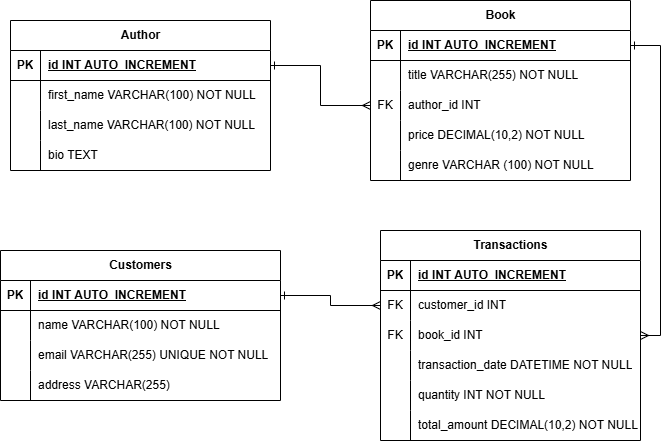

The diagram above was exported from draw.io. Its source (the exported page's mxGraphModel, read from the mxfile embedded in the PNG):
<mxGraphModel dx="1892" dy="565" grid="1" gridSize="10" guides="1" tooltips="1" connect="1" arrows="1" fold="1" page="1" pageScale="1" pageWidth="850" pageHeight="1100" math="0" shadow="0">
  <root>
    <mxCell id="0" />
    <mxCell id="1" parent="0" />
    <mxCell id="a52vj_y1vE0oJ6LS8Svw-1" value="Book" style="shape=table;startSize=30;container=1;collapsible=1;childLayout=tableLayout;fixedRows=1;rowLines=0;fontStyle=1;align=center;resizeLast=1;html=1;" vertex="1" parent="1">
      <mxGeometry x="260" y="30" width="260" height="180" as="geometry" />
    </mxCell>
    <mxCell id="a52vj_y1vE0oJ6LS8Svw-2" value="" style="shape=tableRow;horizontal=0;startSize=0;swimlaneHead=0;swimlaneBody=0;fillColor=none;collapsible=0;dropTarget=0;points=[[0,0.5],[1,0.5]];portConstraint=eastwest;top=0;left=0;right=0;bottom=1;" vertex="1" parent="a52vj_y1vE0oJ6LS8Svw-1">
      <mxGeometry y="30" width="260" height="30" as="geometry" />
    </mxCell>
    <mxCell id="a52vj_y1vE0oJ6LS8Svw-3" value="PK" style="shape=partialRectangle;connectable=0;fillColor=none;top=0;left=0;bottom=0;right=0;fontStyle=1;overflow=hidden;whiteSpace=wrap;html=1;" vertex="1" parent="a52vj_y1vE0oJ6LS8Svw-2">
      <mxGeometry width="30" height="30" as="geometry">
        <mxRectangle width="30" height="30" as="alternateBounds" />
      </mxGeometry>
    </mxCell>
    <mxCell id="a52vj_y1vE0oJ6LS8Svw-4" value="id INT AUTO_INCREMENT" style="shape=partialRectangle;connectable=0;fillColor=none;top=0;left=0;bottom=0;right=0;align=left;spacingLeft=6;fontStyle=5;overflow=hidden;whiteSpace=wrap;html=1;" vertex="1" parent="a52vj_y1vE0oJ6LS8Svw-2">
      <mxGeometry x="30" width="230" height="30" as="geometry">
        <mxRectangle width="230" height="30" as="alternateBounds" />
      </mxGeometry>
    </mxCell>
    <mxCell id="a52vj_y1vE0oJ6LS8Svw-5" value="" style="shape=tableRow;horizontal=0;startSize=0;swimlaneHead=0;swimlaneBody=0;fillColor=none;collapsible=0;dropTarget=0;points=[[0,0.5],[1,0.5]];portConstraint=eastwest;top=0;left=0;right=0;bottom=0;" vertex="1" parent="a52vj_y1vE0oJ6LS8Svw-1">
      <mxGeometry y="60" width="260" height="30" as="geometry" />
    </mxCell>
    <mxCell id="a52vj_y1vE0oJ6LS8Svw-6" value="" style="shape=partialRectangle;connectable=0;fillColor=none;top=0;left=0;bottom=0;right=0;editable=1;overflow=hidden;whiteSpace=wrap;html=1;" vertex="1" parent="a52vj_y1vE0oJ6LS8Svw-5">
      <mxGeometry width="30" height="30" as="geometry">
        <mxRectangle width="30" height="30" as="alternateBounds" />
      </mxGeometry>
    </mxCell>
    <mxCell id="a52vj_y1vE0oJ6LS8Svw-7" value="title VARCHAR(255) NOT NULL" style="shape=partialRectangle;connectable=0;fillColor=none;top=0;left=0;bottom=0;right=0;align=left;spacingLeft=6;overflow=hidden;whiteSpace=wrap;html=1;" vertex="1" parent="a52vj_y1vE0oJ6LS8Svw-5">
      <mxGeometry x="30" width="230" height="30" as="geometry">
        <mxRectangle width="230" height="30" as="alternateBounds" />
      </mxGeometry>
    </mxCell>
    <mxCell id="a52vj_y1vE0oJ6LS8Svw-8" value="" style="shape=tableRow;horizontal=0;startSize=0;swimlaneHead=0;swimlaneBody=0;fillColor=none;collapsible=0;dropTarget=0;points=[[0,0.5],[1,0.5]];portConstraint=eastwest;top=0;left=0;right=0;bottom=0;" vertex="1" parent="a52vj_y1vE0oJ6LS8Svw-1">
      <mxGeometry y="90" width="260" height="30" as="geometry" />
    </mxCell>
    <mxCell id="a52vj_y1vE0oJ6LS8Svw-9" value="FK" style="shape=partialRectangle;connectable=0;fillColor=none;top=0;left=0;bottom=0;right=0;editable=1;overflow=hidden;whiteSpace=wrap;html=1;" vertex="1" parent="a52vj_y1vE0oJ6LS8Svw-8">
      <mxGeometry width="30" height="30" as="geometry">
        <mxRectangle width="30" height="30" as="alternateBounds" />
      </mxGeometry>
    </mxCell>
    <mxCell id="a52vj_y1vE0oJ6LS8Svw-10" value="author_id INT" style="shape=partialRectangle;connectable=0;fillColor=none;top=0;left=0;bottom=0;right=0;align=left;spacingLeft=6;overflow=hidden;whiteSpace=wrap;html=1;" vertex="1" parent="a52vj_y1vE0oJ6LS8Svw-8">
      <mxGeometry x="30" width="230" height="30" as="geometry">
        <mxRectangle width="230" height="30" as="alternateBounds" />
      </mxGeometry>
    </mxCell>
    <mxCell id="a52vj_y1vE0oJ6LS8Svw-11" value="" style="shape=tableRow;horizontal=0;startSize=0;swimlaneHead=0;swimlaneBody=0;fillColor=none;collapsible=0;dropTarget=0;points=[[0,0.5],[1,0.5]];portConstraint=eastwest;top=0;left=0;right=0;bottom=0;" vertex="1" parent="a52vj_y1vE0oJ6LS8Svw-1">
      <mxGeometry y="120" width="260" height="30" as="geometry" />
    </mxCell>
    <mxCell id="a52vj_y1vE0oJ6LS8Svw-12" value="" style="shape=partialRectangle;connectable=0;fillColor=none;top=0;left=0;bottom=0;right=0;editable=1;overflow=hidden;whiteSpace=wrap;html=1;" vertex="1" parent="a52vj_y1vE0oJ6LS8Svw-11">
      <mxGeometry width="30" height="30" as="geometry">
        <mxRectangle width="30" height="30" as="alternateBounds" />
      </mxGeometry>
    </mxCell>
    <mxCell id="a52vj_y1vE0oJ6LS8Svw-13" value="price DECIMAL(10,2) NOT NULL" style="shape=partialRectangle;connectable=0;fillColor=none;top=0;left=0;bottom=0;right=0;align=left;spacingLeft=6;overflow=hidden;whiteSpace=wrap;html=1;" vertex="1" parent="a52vj_y1vE0oJ6LS8Svw-11">
      <mxGeometry x="30" width="230" height="30" as="geometry">
        <mxRectangle width="230" height="30" as="alternateBounds" />
      </mxGeometry>
    </mxCell>
    <mxCell id="a52vj_y1vE0oJ6LS8Svw-53" style="shape=tableRow;horizontal=0;startSize=0;swimlaneHead=0;swimlaneBody=0;fillColor=none;collapsible=0;dropTarget=0;points=[[0,0.5],[1,0.5]];portConstraint=eastwest;top=0;left=0;right=0;bottom=0;" vertex="1" parent="a52vj_y1vE0oJ6LS8Svw-1">
      <mxGeometry y="150" width="260" height="30" as="geometry" />
    </mxCell>
    <mxCell id="a52vj_y1vE0oJ6LS8Svw-54" style="shape=partialRectangle;connectable=0;fillColor=none;top=0;left=0;bottom=0;right=0;editable=1;overflow=hidden;whiteSpace=wrap;html=1;" vertex="1" parent="a52vj_y1vE0oJ6LS8Svw-53">
      <mxGeometry width="30" height="30" as="geometry">
        <mxRectangle width="30" height="30" as="alternateBounds" />
      </mxGeometry>
    </mxCell>
    <mxCell id="a52vj_y1vE0oJ6LS8Svw-55" value="genre VARCHAR (100) NOT NULL" style="shape=partialRectangle;connectable=0;fillColor=none;top=0;left=0;bottom=0;right=0;align=left;spacingLeft=6;overflow=hidden;whiteSpace=wrap;html=1;" vertex="1" parent="a52vj_y1vE0oJ6LS8Svw-53">
      <mxGeometry x="30" width="230" height="30" as="geometry">
        <mxRectangle width="230" height="30" as="alternateBounds" />
      </mxGeometry>
    </mxCell>
    <mxCell id="a52vj_y1vE0oJ6LS8Svw-14" value="Author" style="shape=table;startSize=30;container=1;collapsible=1;childLayout=tableLayout;fixedRows=1;rowLines=0;fontStyle=1;align=center;resizeLast=1;html=1;" vertex="1" parent="1">
      <mxGeometry x="-100" y="50" width="260" height="150" as="geometry" />
    </mxCell>
    <mxCell id="a52vj_y1vE0oJ6LS8Svw-15" value="" style="shape=tableRow;horizontal=0;startSize=0;swimlaneHead=0;swimlaneBody=0;fillColor=none;collapsible=0;dropTarget=0;points=[[0,0.5],[1,0.5]];portConstraint=eastwest;top=0;left=0;right=0;bottom=1;" vertex="1" parent="a52vj_y1vE0oJ6LS8Svw-14">
      <mxGeometry y="30" width="260" height="30" as="geometry" />
    </mxCell>
    <mxCell id="a52vj_y1vE0oJ6LS8Svw-16" value="PK" style="shape=partialRectangle;connectable=0;fillColor=none;top=0;left=0;bottom=0;right=0;fontStyle=1;overflow=hidden;whiteSpace=wrap;html=1;" vertex="1" parent="a52vj_y1vE0oJ6LS8Svw-15">
      <mxGeometry width="30" height="30" as="geometry">
        <mxRectangle width="30" height="30" as="alternateBounds" />
      </mxGeometry>
    </mxCell>
    <mxCell id="a52vj_y1vE0oJ6LS8Svw-17" value="id INT AUTO_INCREMENT" style="shape=partialRectangle;connectable=0;fillColor=none;top=0;left=0;bottom=0;right=0;align=left;spacingLeft=6;fontStyle=5;overflow=hidden;whiteSpace=wrap;html=1;" vertex="1" parent="a52vj_y1vE0oJ6LS8Svw-15">
      <mxGeometry x="30" width="230" height="30" as="geometry">
        <mxRectangle width="230" height="30" as="alternateBounds" />
      </mxGeometry>
    </mxCell>
    <mxCell id="a52vj_y1vE0oJ6LS8Svw-18" value="" style="shape=tableRow;horizontal=0;startSize=0;swimlaneHead=0;swimlaneBody=0;fillColor=none;collapsible=0;dropTarget=0;points=[[0,0.5],[1,0.5]];portConstraint=eastwest;top=0;left=0;right=0;bottom=0;" vertex="1" parent="a52vj_y1vE0oJ6LS8Svw-14">
      <mxGeometry y="60" width="260" height="30" as="geometry" />
    </mxCell>
    <mxCell id="a52vj_y1vE0oJ6LS8Svw-19" value="" style="shape=partialRectangle;connectable=0;fillColor=none;top=0;left=0;bottom=0;right=0;editable=1;overflow=hidden;whiteSpace=wrap;html=1;" vertex="1" parent="a52vj_y1vE0oJ6LS8Svw-18">
      <mxGeometry width="30" height="30" as="geometry">
        <mxRectangle width="30" height="30" as="alternateBounds" />
      </mxGeometry>
    </mxCell>
    <mxCell id="a52vj_y1vE0oJ6LS8Svw-20" value="first_name VARCHAR(100) NOT NULL" style="shape=partialRectangle;connectable=0;fillColor=none;top=0;left=0;bottom=0;right=0;align=left;spacingLeft=6;overflow=hidden;whiteSpace=wrap;html=1;" vertex="1" parent="a52vj_y1vE0oJ6LS8Svw-18">
      <mxGeometry x="30" width="230" height="30" as="geometry">
        <mxRectangle width="230" height="30" as="alternateBounds" />
      </mxGeometry>
    </mxCell>
    <mxCell id="a52vj_y1vE0oJ6LS8Svw-21" value="" style="shape=tableRow;horizontal=0;startSize=0;swimlaneHead=0;swimlaneBody=0;fillColor=none;collapsible=0;dropTarget=0;points=[[0,0.5],[1,0.5]];portConstraint=eastwest;top=0;left=0;right=0;bottom=0;" vertex="1" parent="a52vj_y1vE0oJ6LS8Svw-14">
      <mxGeometry y="90" width="260" height="30" as="geometry" />
    </mxCell>
    <mxCell id="a52vj_y1vE0oJ6LS8Svw-22" value="" style="shape=partialRectangle;connectable=0;fillColor=none;top=0;left=0;bottom=0;right=0;editable=1;overflow=hidden;whiteSpace=wrap;html=1;" vertex="1" parent="a52vj_y1vE0oJ6LS8Svw-21">
      <mxGeometry width="30" height="30" as="geometry">
        <mxRectangle width="30" height="30" as="alternateBounds" />
      </mxGeometry>
    </mxCell>
    <mxCell id="a52vj_y1vE0oJ6LS8Svw-23" value="last_name VARCHAR(100) NOT NULL" style="shape=partialRectangle;connectable=0;fillColor=none;top=0;left=0;bottom=0;right=0;align=left;spacingLeft=6;overflow=hidden;whiteSpace=wrap;html=1;" vertex="1" parent="a52vj_y1vE0oJ6LS8Svw-21">
      <mxGeometry x="30" width="230" height="30" as="geometry">
        <mxRectangle width="230" height="30" as="alternateBounds" />
      </mxGeometry>
    </mxCell>
    <mxCell id="a52vj_y1vE0oJ6LS8Svw-24" value="" style="shape=tableRow;horizontal=0;startSize=0;swimlaneHead=0;swimlaneBody=0;fillColor=none;collapsible=0;dropTarget=0;points=[[0,0.5],[1,0.5]];portConstraint=eastwest;top=0;left=0;right=0;bottom=0;" vertex="1" parent="a52vj_y1vE0oJ6LS8Svw-14">
      <mxGeometry y="120" width="260" height="30" as="geometry" />
    </mxCell>
    <mxCell id="a52vj_y1vE0oJ6LS8Svw-25" value="" style="shape=partialRectangle;connectable=0;fillColor=none;top=0;left=0;bottom=0;right=0;editable=1;overflow=hidden;whiteSpace=wrap;html=1;" vertex="1" parent="a52vj_y1vE0oJ6LS8Svw-24">
      <mxGeometry width="30" height="30" as="geometry">
        <mxRectangle width="30" height="30" as="alternateBounds" />
      </mxGeometry>
    </mxCell>
    <mxCell id="a52vj_y1vE0oJ6LS8Svw-26" value="bio TEXT" style="shape=partialRectangle;connectable=0;fillColor=none;top=0;left=0;bottom=0;right=0;align=left;spacingLeft=6;overflow=hidden;whiteSpace=wrap;html=1;" vertex="1" parent="a52vj_y1vE0oJ6LS8Svw-24">
      <mxGeometry x="30" width="230" height="30" as="geometry">
        <mxRectangle width="230" height="30" as="alternateBounds" />
      </mxGeometry>
    </mxCell>
    <mxCell id="a52vj_y1vE0oJ6LS8Svw-27" value="Customers" style="shape=table;startSize=30;container=1;collapsible=1;childLayout=tableLayout;fixedRows=1;rowLines=0;fontStyle=1;align=center;resizeLast=1;html=1;" vertex="1" parent="1">
      <mxGeometry x="-110" y="280" width="280" height="150" as="geometry" />
    </mxCell>
    <mxCell id="a52vj_y1vE0oJ6LS8Svw-28" value="" style="shape=tableRow;horizontal=0;startSize=0;swimlaneHead=0;swimlaneBody=0;fillColor=none;collapsible=0;dropTarget=0;points=[[0,0.5],[1,0.5]];portConstraint=eastwest;top=0;left=0;right=0;bottom=1;" vertex="1" parent="a52vj_y1vE0oJ6LS8Svw-27">
      <mxGeometry y="30" width="280" height="30" as="geometry" />
    </mxCell>
    <mxCell id="a52vj_y1vE0oJ6LS8Svw-29" value="PK" style="shape=partialRectangle;connectable=0;fillColor=none;top=0;left=0;bottom=0;right=0;fontStyle=1;overflow=hidden;whiteSpace=wrap;html=1;" vertex="1" parent="a52vj_y1vE0oJ6LS8Svw-28">
      <mxGeometry width="30" height="30" as="geometry">
        <mxRectangle width="30" height="30" as="alternateBounds" />
      </mxGeometry>
    </mxCell>
    <mxCell id="a52vj_y1vE0oJ6LS8Svw-30" value="id INT AUTO_INCREMENT" style="shape=partialRectangle;connectable=0;fillColor=none;top=0;left=0;bottom=0;right=0;align=left;spacingLeft=6;fontStyle=5;overflow=hidden;whiteSpace=wrap;html=1;" vertex="1" parent="a52vj_y1vE0oJ6LS8Svw-28">
      <mxGeometry x="30" width="250" height="30" as="geometry">
        <mxRectangle width="250" height="30" as="alternateBounds" />
      </mxGeometry>
    </mxCell>
    <mxCell id="a52vj_y1vE0oJ6LS8Svw-31" value="" style="shape=tableRow;horizontal=0;startSize=0;swimlaneHead=0;swimlaneBody=0;fillColor=none;collapsible=0;dropTarget=0;points=[[0,0.5],[1,0.5]];portConstraint=eastwest;top=0;left=0;right=0;bottom=0;" vertex="1" parent="a52vj_y1vE0oJ6LS8Svw-27">
      <mxGeometry y="60" width="280" height="30" as="geometry" />
    </mxCell>
    <mxCell id="a52vj_y1vE0oJ6LS8Svw-32" value="" style="shape=partialRectangle;connectable=0;fillColor=none;top=0;left=0;bottom=0;right=0;editable=1;overflow=hidden;whiteSpace=wrap;html=1;" vertex="1" parent="a52vj_y1vE0oJ6LS8Svw-31">
      <mxGeometry width="30" height="30" as="geometry">
        <mxRectangle width="30" height="30" as="alternateBounds" />
      </mxGeometry>
    </mxCell>
    <mxCell id="a52vj_y1vE0oJ6LS8Svw-33" value="name VARCHAR(100) NOT NULL" style="shape=partialRectangle;connectable=0;fillColor=none;top=0;left=0;bottom=0;right=0;align=left;spacingLeft=6;overflow=hidden;whiteSpace=wrap;html=1;" vertex="1" parent="a52vj_y1vE0oJ6LS8Svw-31">
      <mxGeometry x="30" width="250" height="30" as="geometry">
        <mxRectangle width="250" height="30" as="alternateBounds" />
      </mxGeometry>
    </mxCell>
    <mxCell id="a52vj_y1vE0oJ6LS8Svw-34" value="" style="shape=tableRow;horizontal=0;startSize=0;swimlaneHead=0;swimlaneBody=0;fillColor=none;collapsible=0;dropTarget=0;points=[[0,0.5],[1,0.5]];portConstraint=eastwest;top=0;left=0;right=0;bottom=0;" vertex="1" parent="a52vj_y1vE0oJ6LS8Svw-27">
      <mxGeometry y="90" width="280" height="30" as="geometry" />
    </mxCell>
    <mxCell id="a52vj_y1vE0oJ6LS8Svw-35" value="" style="shape=partialRectangle;connectable=0;fillColor=none;top=0;left=0;bottom=0;right=0;editable=1;overflow=hidden;whiteSpace=wrap;html=1;" vertex="1" parent="a52vj_y1vE0oJ6LS8Svw-34">
      <mxGeometry width="30" height="30" as="geometry">
        <mxRectangle width="30" height="30" as="alternateBounds" />
      </mxGeometry>
    </mxCell>
    <mxCell id="a52vj_y1vE0oJ6LS8Svw-36" value="email VARCHAR(255) UNIQUE NOT NULL" style="shape=partialRectangle;connectable=0;fillColor=none;top=0;left=0;bottom=0;right=0;align=left;spacingLeft=6;overflow=hidden;whiteSpace=wrap;html=1;" vertex="1" parent="a52vj_y1vE0oJ6LS8Svw-34">
      <mxGeometry x="30" width="250" height="30" as="geometry">
        <mxRectangle width="250" height="30" as="alternateBounds" />
      </mxGeometry>
    </mxCell>
    <mxCell id="a52vj_y1vE0oJ6LS8Svw-37" value="" style="shape=tableRow;horizontal=0;startSize=0;swimlaneHead=0;swimlaneBody=0;fillColor=none;collapsible=0;dropTarget=0;points=[[0,0.5],[1,0.5]];portConstraint=eastwest;top=0;left=0;right=0;bottom=0;" vertex="1" parent="a52vj_y1vE0oJ6LS8Svw-27">
      <mxGeometry y="120" width="280" height="30" as="geometry" />
    </mxCell>
    <mxCell id="a52vj_y1vE0oJ6LS8Svw-38" value="" style="shape=partialRectangle;connectable=0;fillColor=none;top=0;left=0;bottom=0;right=0;editable=1;overflow=hidden;whiteSpace=wrap;html=1;" vertex="1" parent="a52vj_y1vE0oJ6LS8Svw-37">
      <mxGeometry width="30" height="30" as="geometry">
        <mxRectangle width="30" height="30" as="alternateBounds" />
      </mxGeometry>
    </mxCell>
    <mxCell id="a52vj_y1vE0oJ6LS8Svw-39" value="address VARCHAR(255)" style="shape=partialRectangle;connectable=0;fillColor=none;top=0;left=0;bottom=0;right=0;align=left;spacingLeft=6;overflow=hidden;whiteSpace=wrap;html=1;" vertex="1" parent="a52vj_y1vE0oJ6LS8Svw-37">
      <mxGeometry x="30" width="250" height="30" as="geometry">
        <mxRectangle width="250" height="30" as="alternateBounds" />
      </mxGeometry>
    </mxCell>
    <mxCell id="a52vj_y1vE0oJ6LS8Svw-40" value="Transactions" style="shape=table;startSize=30;container=1;collapsible=1;childLayout=tableLayout;fixedRows=1;rowLines=0;fontStyle=1;align=center;resizeLast=1;html=1;" vertex="1" parent="1">
      <mxGeometry x="270" y="260" width="260" height="210" as="geometry" />
    </mxCell>
    <mxCell id="a52vj_y1vE0oJ6LS8Svw-41" value="" style="shape=tableRow;horizontal=0;startSize=0;swimlaneHead=0;swimlaneBody=0;fillColor=none;collapsible=0;dropTarget=0;points=[[0,0.5],[1,0.5]];portConstraint=eastwest;top=0;left=0;right=0;bottom=1;" vertex="1" parent="a52vj_y1vE0oJ6LS8Svw-40">
      <mxGeometry y="30" width="260" height="30" as="geometry" />
    </mxCell>
    <mxCell id="a52vj_y1vE0oJ6LS8Svw-42" value="PK" style="shape=partialRectangle;connectable=0;fillColor=none;top=0;left=0;bottom=0;right=0;fontStyle=1;overflow=hidden;whiteSpace=wrap;html=1;" vertex="1" parent="a52vj_y1vE0oJ6LS8Svw-41">
      <mxGeometry width="30" height="30" as="geometry">
        <mxRectangle width="30" height="30" as="alternateBounds" />
      </mxGeometry>
    </mxCell>
    <mxCell id="a52vj_y1vE0oJ6LS8Svw-43" value="id INT AUTO_INCREMENT" style="shape=partialRectangle;connectable=0;fillColor=none;top=0;left=0;bottom=0;right=0;align=left;spacingLeft=6;fontStyle=5;overflow=hidden;whiteSpace=wrap;html=1;" vertex="1" parent="a52vj_y1vE0oJ6LS8Svw-41">
      <mxGeometry x="30" width="230" height="30" as="geometry">
        <mxRectangle width="230" height="30" as="alternateBounds" />
      </mxGeometry>
    </mxCell>
    <mxCell id="a52vj_y1vE0oJ6LS8Svw-44" value="" style="shape=tableRow;horizontal=0;startSize=0;swimlaneHead=0;swimlaneBody=0;fillColor=none;collapsible=0;dropTarget=0;points=[[0,0.5],[1,0.5]];portConstraint=eastwest;top=0;left=0;right=0;bottom=0;" vertex="1" parent="a52vj_y1vE0oJ6LS8Svw-40">
      <mxGeometry y="60" width="260" height="30" as="geometry" />
    </mxCell>
    <mxCell id="a52vj_y1vE0oJ6LS8Svw-45" value="FK" style="shape=partialRectangle;connectable=0;fillColor=none;top=0;left=0;bottom=0;right=0;editable=1;overflow=hidden;whiteSpace=wrap;html=1;" vertex="1" parent="a52vj_y1vE0oJ6LS8Svw-44">
      <mxGeometry width="30" height="30" as="geometry">
        <mxRectangle width="30" height="30" as="alternateBounds" />
      </mxGeometry>
    </mxCell>
    <mxCell id="a52vj_y1vE0oJ6LS8Svw-46" value="customer_id INT" style="shape=partialRectangle;connectable=0;fillColor=none;top=0;left=0;bottom=0;right=0;align=left;spacingLeft=6;overflow=hidden;whiteSpace=wrap;html=1;" vertex="1" parent="a52vj_y1vE0oJ6LS8Svw-44">
      <mxGeometry x="30" width="230" height="30" as="geometry">
        <mxRectangle width="230" height="30" as="alternateBounds" />
      </mxGeometry>
    </mxCell>
    <mxCell id="a52vj_y1vE0oJ6LS8Svw-47" value="" style="shape=tableRow;horizontal=0;startSize=0;swimlaneHead=0;swimlaneBody=0;fillColor=none;collapsible=0;dropTarget=0;points=[[0,0.5],[1,0.5]];portConstraint=eastwest;top=0;left=0;right=0;bottom=0;" vertex="1" parent="a52vj_y1vE0oJ6LS8Svw-40">
      <mxGeometry y="90" width="260" height="30" as="geometry" />
    </mxCell>
    <mxCell id="a52vj_y1vE0oJ6LS8Svw-48" value="FK" style="shape=partialRectangle;connectable=0;fillColor=none;top=0;left=0;bottom=0;right=0;editable=1;overflow=hidden;whiteSpace=wrap;html=1;" vertex="1" parent="a52vj_y1vE0oJ6LS8Svw-47">
      <mxGeometry width="30" height="30" as="geometry">
        <mxRectangle width="30" height="30" as="alternateBounds" />
      </mxGeometry>
    </mxCell>
    <mxCell id="a52vj_y1vE0oJ6LS8Svw-49" value="book_id INT" style="shape=partialRectangle;connectable=0;fillColor=none;top=0;left=0;bottom=0;right=0;align=left;spacingLeft=6;overflow=hidden;whiteSpace=wrap;html=1;" vertex="1" parent="a52vj_y1vE0oJ6LS8Svw-47">
      <mxGeometry x="30" width="230" height="30" as="geometry">
        <mxRectangle width="230" height="30" as="alternateBounds" />
      </mxGeometry>
    </mxCell>
    <mxCell id="a52vj_y1vE0oJ6LS8Svw-50" value="" style="shape=tableRow;horizontal=0;startSize=0;swimlaneHead=0;swimlaneBody=0;fillColor=none;collapsible=0;dropTarget=0;points=[[0,0.5],[1,0.5]];portConstraint=eastwest;top=0;left=0;right=0;bottom=0;" vertex="1" parent="a52vj_y1vE0oJ6LS8Svw-40">
      <mxGeometry y="120" width="260" height="30" as="geometry" />
    </mxCell>
    <mxCell id="a52vj_y1vE0oJ6LS8Svw-51" value="" style="shape=partialRectangle;connectable=0;fillColor=none;top=0;left=0;bottom=0;right=0;editable=1;overflow=hidden;whiteSpace=wrap;html=1;" vertex="1" parent="a52vj_y1vE0oJ6LS8Svw-50">
      <mxGeometry width="30" height="30" as="geometry">
        <mxRectangle width="30" height="30" as="alternateBounds" />
      </mxGeometry>
    </mxCell>
    <mxCell id="a52vj_y1vE0oJ6LS8Svw-52" value="transaction_date DATETIME NOT NULL" style="shape=partialRectangle;connectable=0;fillColor=none;top=0;left=0;bottom=0;right=0;align=left;spacingLeft=6;overflow=hidden;whiteSpace=wrap;html=1;" vertex="1" parent="a52vj_y1vE0oJ6LS8Svw-50">
      <mxGeometry x="30" width="230" height="30" as="geometry">
        <mxRectangle width="230" height="30" as="alternateBounds" />
      </mxGeometry>
    </mxCell>
    <mxCell id="a52vj_y1vE0oJ6LS8Svw-60" style="shape=tableRow;horizontal=0;startSize=0;swimlaneHead=0;swimlaneBody=0;fillColor=none;collapsible=0;dropTarget=0;points=[[0,0.5],[1,0.5]];portConstraint=eastwest;top=0;left=0;right=0;bottom=0;" vertex="1" parent="a52vj_y1vE0oJ6LS8Svw-40">
      <mxGeometry y="150" width="260" height="30" as="geometry" />
    </mxCell>
    <mxCell id="a52vj_y1vE0oJ6LS8Svw-61" style="shape=partialRectangle;connectable=0;fillColor=none;top=0;left=0;bottom=0;right=0;editable=1;overflow=hidden;whiteSpace=wrap;html=1;" vertex="1" parent="a52vj_y1vE0oJ6LS8Svw-60">
      <mxGeometry width="30" height="30" as="geometry">
        <mxRectangle width="30" height="30" as="alternateBounds" />
      </mxGeometry>
    </mxCell>
    <mxCell id="a52vj_y1vE0oJ6LS8Svw-62" value="quantity INT NOT NULL" style="shape=partialRectangle;connectable=0;fillColor=none;top=0;left=0;bottom=0;right=0;align=left;spacingLeft=6;overflow=hidden;whiteSpace=wrap;html=1;" vertex="1" parent="a52vj_y1vE0oJ6LS8Svw-60">
      <mxGeometry x="30" width="230" height="30" as="geometry">
        <mxRectangle width="230" height="30" as="alternateBounds" />
      </mxGeometry>
    </mxCell>
    <mxCell id="a52vj_y1vE0oJ6LS8Svw-57" style="shape=tableRow;horizontal=0;startSize=0;swimlaneHead=0;swimlaneBody=0;fillColor=none;collapsible=0;dropTarget=0;points=[[0,0.5],[1,0.5]];portConstraint=eastwest;top=0;left=0;right=0;bottom=0;" vertex="1" parent="a52vj_y1vE0oJ6LS8Svw-40">
      <mxGeometry y="180" width="260" height="30" as="geometry" />
    </mxCell>
    <mxCell id="a52vj_y1vE0oJ6LS8Svw-58" style="shape=partialRectangle;connectable=0;fillColor=none;top=0;left=0;bottom=0;right=0;editable=1;overflow=hidden;whiteSpace=wrap;html=1;" vertex="1" parent="a52vj_y1vE0oJ6LS8Svw-57">
      <mxGeometry width="30" height="30" as="geometry">
        <mxRectangle width="30" height="30" as="alternateBounds" />
      </mxGeometry>
    </mxCell>
    <mxCell id="a52vj_y1vE0oJ6LS8Svw-59" value="total_amount DECIMAL(10,2) NOT NULL" style="shape=partialRectangle;connectable=0;fillColor=none;top=0;left=0;bottom=0;right=0;align=left;spacingLeft=6;overflow=hidden;whiteSpace=wrap;html=1;" vertex="1" parent="a52vj_y1vE0oJ6LS8Svw-57">
      <mxGeometry x="30" width="230" height="30" as="geometry">
        <mxRectangle width="230" height="30" as="alternateBounds" />
      </mxGeometry>
    </mxCell>
    <mxCell id="a52vj_y1vE0oJ6LS8Svw-63" style="edgeStyle=orthogonalEdgeStyle;rounded=0;orthogonalLoop=1;jettySize=auto;html=1;exitX=1;exitY=0.5;exitDx=0;exitDy=0;entryX=0;entryY=0.5;entryDx=0;entryDy=0;startArrow=ERone;startFill=0;endArrow=ERmany;endFill=0;" edge="1" parent="1" source="a52vj_y1vE0oJ6LS8Svw-15" target="a52vj_y1vE0oJ6LS8Svw-8">
      <mxGeometry relative="1" as="geometry" />
    </mxCell>
    <mxCell id="a52vj_y1vE0oJ6LS8Svw-64" style="edgeStyle=orthogonalEdgeStyle;rounded=0;orthogonalLoop=1;jettySize=auto;html=1;exitX=0;exitY=0.5;exitDx=0;exitDy=0;endArrow=ERone;endFill=0;startArrow=ERmany;startFill=0;" edge="1" parent="1" source="a52vj_y1vE0oJ6LS8Svw-44" target="a52vj_y1vE0oJ6LS8Svw-28">
      <mxGeometry relative="1" as="geometry" />
    </mxCell>
    <mxCell id="a52vj_y1vE0oJ6LS8Svw-65" style="edgeStyle=orthogonalEdgeStyle;rounded=0;orthogonalLoop=1;jettySize=auto;html=1;exitX=1;exitY=0.5;exitDx=0;exitDy=0;entryX=1;entryY=0.5;entryDx=0;entryDy=0;endArrow=ERone;endFill=0;startArrow=ERmany;startFill=0;" edge="1" parent="1" source="a52vj_y1vE0oJ6LS8Svw-47" target="a52vj_y1vE0oJ6LS8Svw-2">
      <mxGeometry relative="1" as="geometry" />
    </mxCell>
  </root>
</mxGraphModel>